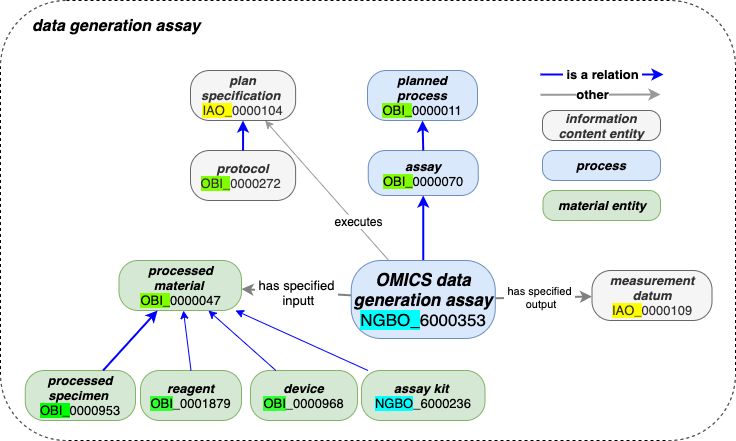

The diagram above was exported from draw.io. Its source (the exported page's mxGraphModel, read from the mxfile embedded in the PNG):
<mxGraphModel dx="431" dy="1794" grid="1" gridSize="10" guides="1" tooltips="1" connect="1" arrows="1" fold="1" page="1" pageScale="1" pageWidth="850" pageHeight="1100" math="0" shadow="0">
  <root>
    <mxCell id="0" />
    <mxCell id="1" parent="0" />
    <mxCell id="-sPVA5ba3fFFimafkZBU-1" value="" style="rounded=1;whiteSpace=wrap;html=1;dashed=1;fontSize=13;fontFamily=Helvetica;" vertex="1" parent="1">
      <mxGeometry x="710" y="-990" width="735" height="440" as="geometry" />
    </mxCell>
    <mxCell id="-sPVA5ba3fFFimafkZBU-2" value="&lt;font style=&quot;font-size: 13px&quot;&gt;&lt;b style=&quot;font-size: 13px&quot;&gt;&lt;i style=&quot;font-size: 13px&quot;&gt;measurement datum&lt;br style=&quot;font-size: 13px&quot;&gt;&lt;/i&gt;&lt;/b&gt;&lt;span style=&quot;font-size: 13px ; background-color: rgb(255 , 255 , 0)&quot;&gt;IAO_&lt;/span&gt;&lt;span style=&quot;font-size: 13px&quot;&gt;0000109&lt;/span&gt;&lt;br style=&quot;font-size: 13px&quot;&gt;&lt;/font&gt;" style="rounded=1;whiteSpace=wrap;html=1;arcSize=38;fillColor=#f5f5f5;strokeColor=#666666;fontSize=13;fontColor=#333333;fontFamily=Helvetica;" vertex="1" parent="1">
      <mxGeometry x="1301.5" y="-720" width="120" height="50" as="geometry" />
    </mxCell>
    <mxCell id="-sPVA5ba3fFFimafkZBU-3" value="&lt;font style=&quot;font-size: 13px&quot;&gt;&lt;b style=&quot;font-size: 13px&quot;&gt;&lt;i style=&quot;font-size: 13px&quot;&gt;planned&lt;br&gt;process&lt;br style=&quot;font-size: 13px&quot;&gt;&lt;/i&gt;&lt;/b&gt;&lt;/font&gt;&lt;font style=&quot;font-size: 13px ; background-color: rgb(128 , 255 , 0)&quot;&gt;OBI_&lt;/font&gt;&lt;font style=&quot;font-size: 13px&quot;&gt;0000011&lt;/font&gt;" style="rounded=1;whiteSpace=wrap;html=1;arcSize=38;fillColor=#dae8fc;strokeColor=#6c8ebf;fontSize=13;fontFamily=Helvetica;" vertex="1" parent="1">
      <mxGeometry x="1077" y="-920" width="110" height="50" as="geometry" />
    </mxCell>
    <mxCell id="-sPVA5ba3fFFimafkZBU-4" value="&lt;font style=&quot;font-size: 13px&quot;&gt;&lt;b style=&quot;font-size: 13px&quot;&gt;&lt;i style=&quot;font-size: 13px&quot;&gt;assay&lt;br style=&quot;font-size: 13px&quot;&gt;&lt;/i&gt;&lt;/b&gt;&lt;span style=&quot;font-size: 13px ; background-color: rgb(128 , 255 , 0)&quot;&gt;OBI_&lt;/span&gt;&lt;span style=&quot;font-size: 13px&quot;&gt;0000070&lt;/span&gt;&lt;br style=&quot;font-size: 13px&quot;&gt;&lt;/font&gt;" style="rounded=1;whiteSpace=wrap;html=1;arcSize=38;fillColor=#dae8fc;strokeColor=#6c8ebf;fontSize=13;fontFamily=Helvetica;" vertex="1" parent="1">
      <mxGeometry x="1077.75" y="-840" width="110" height="45" as="geometry" />
    </mxCell>
    <mxCell id="-sPVA5ba3fFFimafkZBU-5" value="" style="endArrow=classic;html=1;fontSize=13;exitX=0.5;exitY=0;exitDx=0;exitDy=0;entryX=0.5;entryY=1;entryDx=0;entryDy=0;strokeWidth=2;strokeColor=#0000FF;fontFamily=Helvetica;" edge="1" parent="1" source="-sPVA5ba3fFFimafkZBU-4" target="-sPVA5ba3fFFimafkZBU-3">
      <mxGeometry width="50" height="50" relative="1" as="geometry">
        <mxPoint x="737" y="-695" as="sourcePoint" />
        <mxPoint x="1067" y="-805" as="targetPoint" />
      </mxGeometry>
    </mxCell>
    <mxCell id="-sPVA5ba3fFFimafkZBU-6" value="&lt;font style=&quot;font-size: 13px&quot;&gt;&lt;i style=&quot;font-weight: bold ; font-size: 13px&quot;&gt;processed material&amp;nbsp;&lt;/i&gt;&lt;br style=&quot;font-size: 13px&quot;&gt;&lt;div style=&quot;font-size: 13px&quot;&gt;&lt;span style=&quot;font-size: 13px&quot;&gt;&lt;font style=&quot;font-size: 13px&quot;&gt;&lt;span style=&quot;background-color: rgb(128 , 255 , 0)&quot;&gt;OBI_&lt;/span&gt;0000047&lt;/font&gt;&lt;/span&gt;&lt;/div&gt;&lt;/font&gt;" style="rounded=1;whiteSpace=wrap;html=1;arcSize=38;fillColor=#d5e8d4;strokeColor=#82b366;align=center;fontSize=13;fontFamily=Helvetica;" vertex="1" parent="1">
      <mxGeometry x="828.5" y="-730" width="122.5" height="50" as="geometry" />
    </mxCell>
    <mxCell id="-sPVA5ba3fFFimafkZBU-7" value="&amp;nbsp;has specified&amp;nbsp;&lt;br&gt;&amp;nbsp;inputt" style="endArrow=classic;html=1;fontSize=13;strokeWidth=2;strokeColor=#808080;fontFamily=Helvetica;" edge="1" parent="1" source="-sPVA5ba3fFFimafkZBU-31" target="-sPVA5ba3fFFimafkZBU-6">
      <mxGeometry width="50" height="50" relative="1" as="geometry">
        <mxPoint x="1052.9999999999995" y="-698.2610939112487" as="sourcePoint" />
        <mxPoint x="767" y="-590" as="targetPoint" />
      </mxGeometry>
    </mxCell>
    <mxCell id="-sPVA5ba3fFFimafkZBU-8" value="" style="endArrow=classic;html=1;fontSize=13;strokeWidth=2;strokeColor=#808080;fontFamily=Helvetica;" edge="1" parent="1" source="-sPVA5ba3fFFimafkZBU-31" target="-sPVA5ba3fFFimafkZBU-2">
      <mxGeometry width="50" height="50" relative="1" as="geometry">
        <mxPoint x="1211" y="-695" as="sourcePoint" />
        <mxPoint x="877" y="-670" as="targetPoint" />
      </mxGeometry>
    </mxCell>
    <mxCell id="-sPVA5ba3fFFimafkZBU-9" value="&amp;nbsp;has specified&amp;nbsp;&lt;br&gt;&amp;nbsp;output" style="edgeLabel;html=1;align=center;verticalAlign=middle;resizable=0;points=[];fontFamily=Helvetica;" connectable="0" vertex="1" parent="-sPVA5ba3fFFimafkZBU-8">
      <mxGeometry x="0.0801" y="5" relative="1" as="geometry">
        <mxPoint x="-8" y="5" as="offset" />
      </mxGeometry>
    </mxCell>
    <mxCell id="-sPVA5ba3fFFimafkZBU-10" value="" style="endArrow=classic;html=1;fontSize=13;entryX=0.5;entryY=1;entryDx=0;entryDy=0;strokeWidth=2;strokeColor=#0000FF;fontFamily=Helvetica;" edge="1" parent="1" source="-sPVA5ba3fFFimafkZBU-31" target="-sPVA5ba3fFFimafkZBU-4">
      <mxGeometry width="50" height="50" relative="1" as="geometry">
        <mxPoint x="1132" y="-740" as="sourcePoint" />
        <mxPoint x="850" y="-405" as="targetPoint" />
      </mxGeometry>
    </mxCell>
    <mxCell id="-sPVA5ba3fFFimafkZBU-11" value="&lt;font style=&quot;font-size: 13px&quot;&gt;&lt;b style=&quot;font-size: 13px&quot;&gt;&amp;nbsp;is a relation&amp;nbsp;&lt;/b&gt;&lt;/font&gt;" style="endArrow=classic;html=1;exitX=0.5;exitY=0;exitDx=0;exitDy=0;strokeWidth=2;fontSize=13;strokeColor=#0000FF;fontFamily=Helvetica;" edge="1" parent="1">
      <mxGeometry width="50" height="50" relative="1" as="geometry">
        <mxPoint x="1250" y="-916.0000000000002" as="sourcePoint" />
        <mxPoint x="1373" y="-916.0000000000002" as="targetPoint" />
      </mxGeometry>
    </mxCell>
    <mxCell id="-sPVA5ba3fFFimafkZBU-12" value="&lt;font style=&quot;font-size: 13px&quot;&gt;&lt;i style=&quot;font-weight: bold ; font-size: 13px&quot;&gt;processed specimen&amp;nbsp;&lt;/i&gt;&lt;br style=&quot;font-size: 13px&quot;&gt;&lt;div style=&quot;font-size: 13px&quot;&gt;&lt;span style=&quot;font-size: 13px&quot;&gt;&lt;font style=&quot;font-size: 13px&quot;&gt;&lt;span style=&quot;background-color: rgb(0 , 255 , 0)&quot;&gt;OBI_&lt;/span&gt;0000953&lt;/font&gt;&lt;/span&gt;&lt;/div&gt;&lt;/font&gt;" style="rounded=1;whiteSpace=wrap;html=1;arcSize=38;fillColor=#d5e8d4;strokeColor=#82b366;align=center;fontSize=13;fontFamily=Helvetica;" vertex="1" parent="1">
      <mxGeometry x="734.75" y="-620" width="110.25" height="50" as="geometry" />
    </mxCell>
    <mxCell id="-sPVA5ba3fFFimafkZBU-13" value="" style="endArrow=classic;html=1;fontSize=13;strokeWidth=2;strokeColor=#0000FF;fontFamily=Helvetica;rounded=0;" edge="1" parent="1" source="-sPVA5ba3fFFimafkZBU-12" target="-sPVA5ba3fFFimafkZBU-6">
      <mxGeometry width="50" height="50" relative="1" as="geometry">
        <mxPoint x="720" y="-720" as="sourcePoint" />
        <mxPoint x="770" y="-770" as="targetPoint" />
      </mxGeometry>
    </mxCell>
    <mxCell id="-sPVA5ba3fFFimafkZBU-14" value="" style="endArrow=classic;html=1;fontSize=13;strokeWidth=2;fontFamily=Helvetica;strokeColor=#999999;" edge="1" parent="1">
      <mxGeometry width="50" height="50" relative="1" as="geometry">
        <mxPoint x="1250" y="-895.71" as="sourcePoint" />
        <mxPoint x="1370" y="-896" as="targetPoint" />
      </mxGeometry>
    </mxCell>
    <mxCell id="-sPVA5ba3fFFimafkZBU-15" value="other" style="edgeLabel;html=1;align=center;verticalAlign=middle;resizable=0;points=[];fontSize=13;fontStyle=1;fontFamily=Helvetica;" vertex="1" connectable="0" parent="-sPVA5ba3fFFimafkZBU-14">
      <mxGeometry x="0.0587" y="1" relative="1" as="geometry">
        <mxPoint x="-12" as="offset" />
      </mxGeometry>
    </mxCell>
    <mxCell id="-sPVA5ba3fFFimafkZBU-16" value="&lt;font style=&quot;font-size: 13px;&quot;&gt;&lt;b style=&quot;font-size: 13px;&quot;&gt;&lt;i style=&quot;font-size: 13px;&quot;&gt;information content entity&lt;/i&gt;&lt;/b&gt;&lt;br style=&quot;font-size: 13px;&quot;&gt;&lt;/font&gt;" style="rounded=1;whiteSpace=wrap;html=1;arcSize=38;fillColor=#f5f5f5;strokeColor=#666666;fontSize=13;fontColor=#333333;fontFamily=Helvetica;" vertex="1" parent="1">
      <mxGeometry x="1252" y="-880" width="118" height="30" as="geometry" />
    </mxCell>
    <mxCell id="-sPVA5ba3fFFimafkZBU-17" value="&lt;font style=&quot;font-size: 13px;&quot;&gt;&lt;b style=&quot;font-size: 13px;&quot;&gt;&lt;i style=&quot;font-size: 13px;&quot;&gt;process&lt;/i&gt;&lt;/b&gt;&lt;/font&gt;" style="rounded=1;whiteSpace=wrap;html=1;arcSize=38;fillColor=#dae8fc;strokeColor=#6c8ebf;fontSize=13;fontFamily=Helvetica;" vertex="1" parent="1">
      <mxGeometry x="1252" y="-840" width="118" height="30" as="geometry" />
    </mxCell>
    <mxCell id="-sPVA5ba3fFFimafkZBU-18" value="&lt;b style=&quot;font-size: 13px;&quot;&gt;&lt;i style=&quot;font-size: 13px;&quot;&gt;material entity&lt;/i&gt;&lt;/b&gt;" style="rounded=1;whiteSpace=wrap;html=1;arcSize=38;fillColor=#d5e8d4;strokeColor=#82b366;align=center;fontSize=13;fontFamily=Helvetica;" vertex="1" parent="1">
      <mxGeometry x="1252.5" y="-800" width="117.5" height="30" as="geometry" />
    </mxCell>
    <mxCell id="-sPVA5ba3fFFimafkZBU-19" value="&lt;font style=&quot;font-size: 13px&quot;&gt;&lt;i style=&quot;font-weight: bold ; font-size: 13px&quot;&gt;assay kit&amp;nbsp;&lt;/i&gt;&lt;br style=&quot;font-size: 13px&quot;&gt;&lt;div style=&quot;font-size: 13px&quot;&gt;&lt;font style=&quot;font-size: 13px&quot;&gt;&lt;span style=&quot;font-size: 13px ; background-color: rgb(0 , 255 , 255)&quot;&gt;NGBO&lt;/span&gt;&lt;span style=&quot;font-size: 13px&quot;&gt;_6000236&lt;/span&gt;&lt;/font&gt;&lt;br style=&quot;font-size: 13px&quot;&gt;&lt;/div&gt;&lt;/font&gt;" style="rounded=1;whiteSpace=wrap;html=1;arcSize=38;fillColor=#d5e8d4;strokeColor=#82b366;align=center;fontSize=13;fontFamily=Helvetica;" vertex="1" parent="1">
      <mxGeometry x="1071" y="-620" width="123.5" height="50" as="geometry" />
    </mxCell>
    <mxCell id="-sPVA5ba3fFFimafkZBU-20" value="&lt;b style=&quot;font-size: 13px&quot;&gt;&lt;i style=&quot;font-size: 13px&quot;&gt;device&lt;br style=&quot;font-size: 13px&quot;&gt;&lt;/i&gt;&lt;/b&gt;&lt;font style=&quot;font-size: 13px&quot;&gt;&lt;span style=&quot;font-size: 13px ; background-color: rgb(51 , 255 , 51)&quot;&gt;OBI&lt;/span&gt;&lt;span style=&quot;font-size: 13px&quot;&gt;_0000968&lt;/span&gt;&lt;/font&gt;" style="rounded=1;whiteSpace=wrap;html=1;arcSize=38;fillColor=#d5e8d4;strokeColor=#82b366;align=center;fontSize=13;fontFamily=Helvetica;" vertex="1" parent="1">
      <mxGeometry x="960" y="-620" width="107" height="50" as="geometry" />
    </mxCell>
    <mxCell id="-sPVA5ba3fFFimafkZBU-21" value="" style="endArrow=classic;html=1;fontSize=13;strokeColor=#0000FF;fontFamily=Helvetica;" edge="1" parent="1" source="-sPVA5ba3fFFimafkZBU-20" target="-sPVA5ba3fFFimafkZBU-6">
      <mxGeometry width="50" height="50" relative="1" as="geometry">
        <mxPoint x="830" y="-700" as="sourcePoint" />
        <mxPoint x="880" y="-750" as="targetPoint" />
      </mxGeometry>
    </mxCell>
    <mxCell id="-sPVA5ba3fFFimafkZBU-22" value="&lt;b style=&quot;font-size: 13px&quot;&gt;&lt;i style=&quot;font-size: 13px&quot;&gt;reagent&lt;br style=&quot;font-size: 13px&quot;&gt;&lt;/i&gt;&lt;/b&gt;&lt;font style=&quot;font-size: 13px&quot;&gt;&lt;span style=&quot;font-size: 13px ; background-color: rgb(51 , 255 , 51)&quot;&gt;OBI&lt;/span&gt;&lt;span style=&quot;font-size: 13px&quot;&gt;_0001879&lt;/span&gt;&lt;/font&gt;" style="rounded=1;whiteSpace=wrap;html=1;arcSize=38;fillColor=#d5e8d4;strokeColor=#82b366;align=center;fontSize=13;fontFamily=Helvetica;" vertex="1" parent="1">
      <mxGeometry x="850" y="-620" width="101" height="50" as="geometry" />
    </mxCell>
    <mxCell id="-sPVA5ba3fFFimafkZBU-23" value="" style="endArrow=classic;html=1;fontSize=12;strokeColor=#999999;fontFamily=Helvetica;" edge="1" parent="1" source="-sPVA5ba3fFFimafkZBU-31" target="-sPVA5ba3fFFimafkZBU-25">
      <mxGeometry width="50" height="50" relative="1" as="geometry">
        <mxPoint x="1091.6259999999997" y="-740" as="sourcePoint" />
        <mxPoint x="310" y="-700" as="targetPoint" />
      </mxGeometry>
    </mxCell>
    <mxCell id="-sPVA5ba3fFFimafkZBU-24" value="executes" style="edgeLabel;html=1;align=center;verticalAlign=middle;resizable=0;points=[];fontSize=12;fontFamily=Helvetica;" vertex="1" connectable="0" parent="-sPVA5ba3fFFimafkZBU-23">
      <mxGeometry x="-0.0201" relative="1" as="geometry">
        <mxPoint x="30" y="29" as="offset" />
      </mxGeometry>
    </mxCell>
    <mxCell id="-sPVA5ba3fFFimafkZBU-25" value="&lt;font style=&quot;font-size: 13px&quot;&gt;&lt;i style=&quot;font-size: 13px&quot;&gt;&lt;b style=&quot;font-size: 13px&quot;&gt;plan specification&amp;nbsp;&lt;/b&gt;&lt;br style=&quot;font-size: 13px&quot;&gt;&lt;/i&gt;&lt;span style=&quot;font-size: 13px ; background-color: rgb(255 , 255 , 0)&quot;&gt;IAO_&lt;/span&gt;&lt;span style=&quot;font-size: 13px&quot;&gt;0000104&lt;/span&gt;&lt;br style=&quot;font-size: 13px&quot;&gt;&lt;/font&gt;" style="rounded=1;whiteSpace=wrap;html=1;arcSize=38;fillColor=#f5f5f5;strokeColor=#666666;fontSize=13;fontColor=#333333;fontFamily=Helvetica;" vertex="1" parent="1">
      <mxGeometry x="900" y="-920" width="105.12" height="50" as="geometry" />
    </mxCell>
    <mxCell id="-sPVA5ba3fFFimafkZBU-26" value="&lt;font style=&quot;font-size: 13px&quot;&gt;&lt;i style=&quot;font-size: 13px&quot;&gt;&lt;b style=&quot;font-size: 13px&quot;&gt;protocol&lt;/b&gt;&lt;br style=&quot;font-size: 13px&quot;&gt;&lt;/i&gt;&lt;span style=&quot;font-size: 13px&quot;&gt;&lt;span style=&quot;background-color: rgb(128 , 255 , 0) ; font-size: 13px&quot;&gt;OBI_&lt;/span&gt;&lt;span style=&quot;font-size: 13px&quot;&gt;0000272&lt;/span&gt;&amp;nbsp;&lt;/span&gt;&lt;br style=&quot;font-size: 13px&quot;&gt;&lt;/font&gt;" style="rounded=1;whiteSpace=wrap;html=1;arcSize=38;fillColor=#f5f5f5;strokeColor=#666666;fontSize=13;fontColor=#333333;fontFamily=Helvetica;" vertex="1" parent="1">
      <mxGeometry x="900" y="-840" width="105.12" height="50" as="geometry" />
    </mxCell>
    <mxCell id="-sPVA5ba3fFFimafkZBU-27" value="" style="endArrow=classic;html=1;exitX=0.5;exitY=0;exitDx=0;exitDy=0;strokeWidth=2;fontSize=13;strokeColor=#0000FF;fontFamily=Helvetica;" edge="1" parent="1" source="-sPVA5ba3fFFimafkZBU-26" target="-sPVA5ba3fFFimafkZBU-25">
      <mxGeometry width="50" height="50" relative="1" as="geometry">
        <mxPoint x="655.12" y="-840" as="sourcePoint" />
        <mxPoint x="835.12" y="-830" as="targetPoint" />
      </mxGeometry>
    </mxCell>
    <mxCell id="-sPVA5ba3fFFimafkZBU-28" value="&lt;div style=&quot;text-align: center&quot;&gt;&lt;span&gt;&lt;b&gt;&lt;i&gt;data generation&amp;nbsp;&lt;/i&gt;&lt;/b&gt;&lt;/span&gt;&lt;b style=&quot;text-align: left&quot;&gt;&lt;i&gt;assay&lt;/i&gt;&lt;/b&gt;&lt;/div&gt;" style="text;whiteSpace=wrap;html=1;fontSize=16;strokeWidth=2;fontFamily=Helvetica;" vertex="1" parent="1">
      <mxGeometry x="740" y="-980" width="310" height="30" as="geometry" />
    </mxCell>
    <mxCell id="-sPVA5ba3fFFimafkZBU-29" value="" style="endArrow=classic;html=1;fontSize=17;fontColor=#00FFFF;exitX=0.5;exitY=0;exitDx=0;exitDy=0;strokeColor=#0000FF;fontFamily=Helvetica;" edge="1" parent="1" source="-sPVA5ba3fFFimafkZBU-22" target="-sPVA5ba3fFFimafkZBU-6">
      <mxGeometry width="50" height="50" relative="1" as="geometry">
        <mxPoint x="1500" y="-700" as="sourcePoint" />
        <mxPoint x="1550" y="-750" as="targetPoint" />
      </mxGeometry>
    </mxCell>
    <mxCell id="-sPVA5ba3fFFimafkZBU-30" value="" style="endArrow=classic;html=1;fontFamily=Helvetica;fontSize=12;fontColor=none;strokeColor=#0000FF;rounded=0;" edge="1" parent="1" source="-sPVA5ba3fFFimafkZBU-19" target="-sPVA5ba3fFFimafkZBU-6">
      <mxGeometry width="50" height="50" relative="1" as="geometry">
        <mxPoint x="560" y="-440" as="sourcePoint" />
        <mxPoint x="610" y="-490" as="targetPoint" />
      </mxGeometry>
    </mxCell>
    <mxCell id="-sPVA5ba3fFFimafkZBU-31" value="&lt;font style=&quot;font-size: 17px&quot;&gt;&lt;i style=&quot;font-size: 17px&quot;&gt;&lt;b&gt;OMICS data generation assay&lt;/b&gt;&lt;br style=&quot;font-size: 17px&quot;&gt;&lt;/i&gt;&lt;span style=&quot;font-size: 17px ; background-color: rgb(0 , 255 , 255)&quot;&gt;NGBO_&lt;/span&gt;&lt;span style=&quot;font-size: 17px&quot;&gt;6000353&lt;/span&gt;&lt;br style=&quot;font-size: 17px&quot;&gt;&lt;/font&gt;" style="rounded=1;whiteSpace=wrap;html=1;arcSize=38;fillColor=#dae8fc;strokeColor=#6c8ebf;fontSize=17;fontFamily=Helvetica;strokeWidth=1;" vertex="1" parent="1">
      <mxGeometry x="1060.75" y="-730" width="144" height="78" as="geometry" />
    </mxCell>
  </root>
</mxGraphModel>